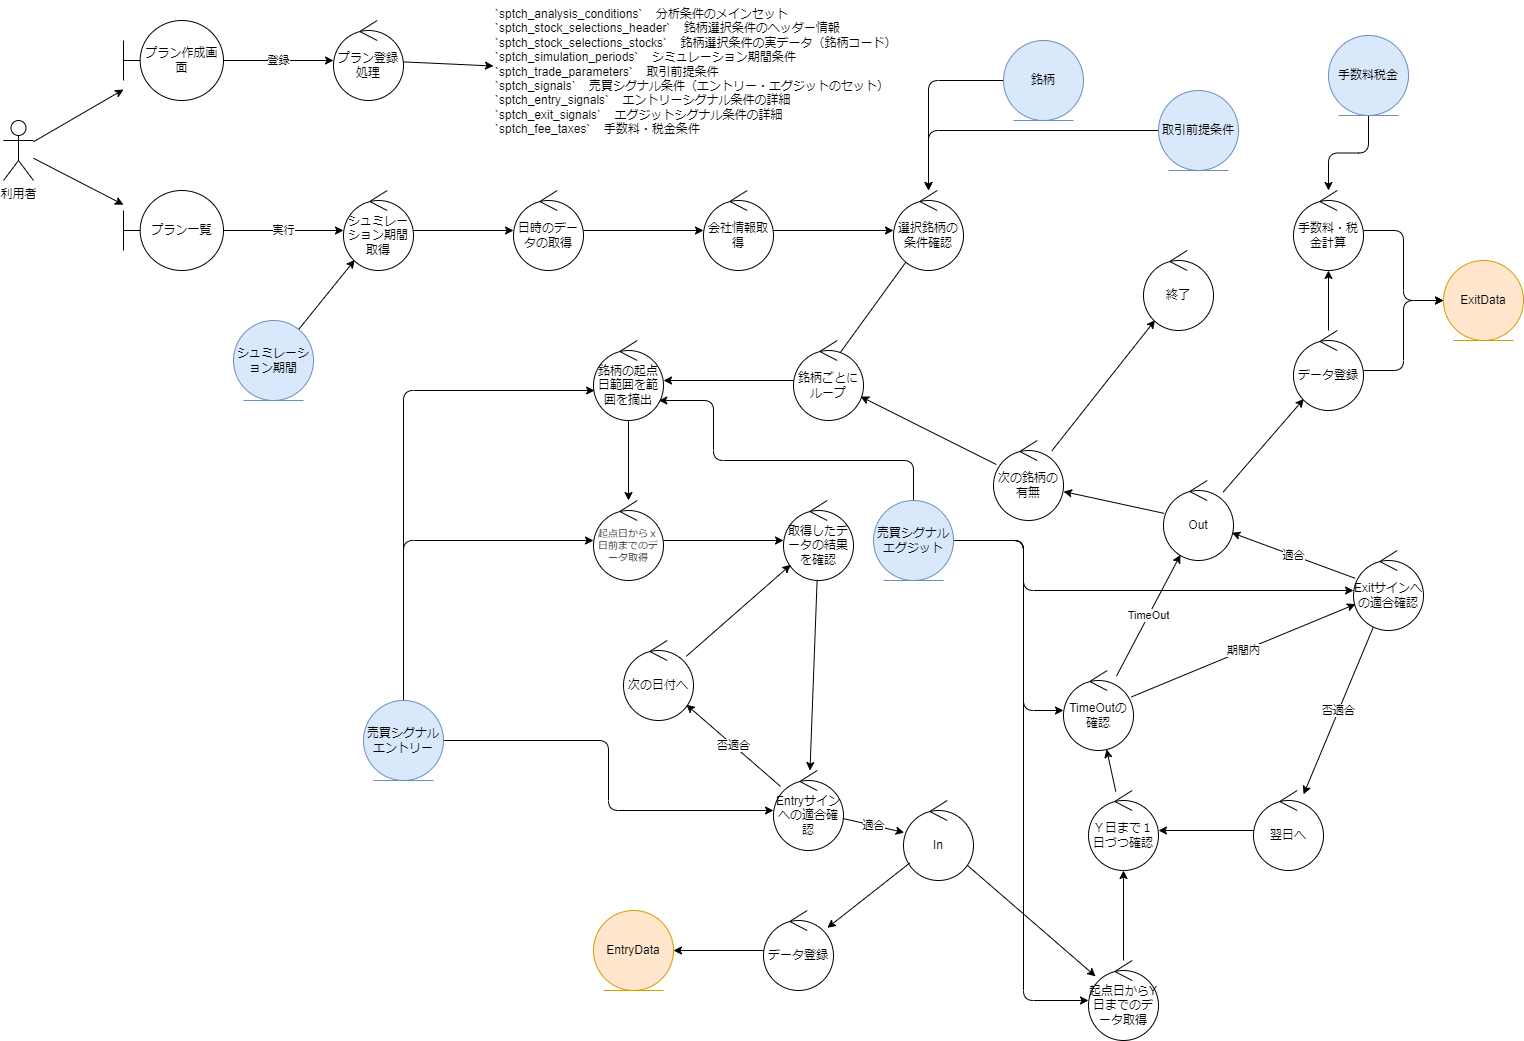

The diagram above was exported from draw.io. Its source (the exported page's mxGraphModel, read from the mxfile embedded in the PNG):
<mxGraphModel dx="1694" dy="1138" grid="1" gridSize="10" guides="1" tooltips="1" connect="1" arrows="1" fold="1" page="1" pageScale="1" pageWidth="827" pageHeight="1169" math="0" shadow="0">
  <root>
    <mxCell id="0" />
    <mxCell id="1" parent="0" />
    <mxCell id="77" style="edgeStyle=none;html=1;" parent="1" source="65" target="94" edge="1">
      <mxGeometry relative="1" as="geometry">
        <mxPoint x="200.00197214527316" y="309.6756863359203" as="targetPoint" />
      </mxGeometry>
    </mxCell>
    <mxCell id="180" style="edgeStyle=none;html=1;" edge="1" parent="1" source="65" target="177">
      <mxGeometry relative="1" as="geometry" />
    </mxCell>
    <mxCell id="65" value="利用者" style="shape=umlActor;verticalLabelPosition=bottom;verticalAlign=top;html=1;outlineConnect=0;" parent="1" vertex="1">
      <mxGeometry x="60" y="150" width="30" height="60" as="geometry" />
    </mxCell>
    <mxCell id="82" value="登録" style="edgeStyle=none;html=1;" parent="1" source="94" target="81" edge="1">
      <mxGeometry relative="1" as="geometry">
        <mxPoint x="301.08052769985056" y="280.84607711623516" as="sourcePoint" />
      </mxGeometry>
    </mxCell>
    <mxCell id="90" style="edgeStyle=none;html=1;" parent="1" source="81" target="89" edge="1">
      <mxGeometry relative="1" as="geometry" />
    </mxCell>
    <mxCell id="81" value="プラン登録処理" style="ellipse;shape=umlControl;whiteSpace=wrap;html=1;" parent="1" vertex="1">
      <mxGeometry x="390" y="50" width="70" height="80" as="geometry" />
    </mxCell>
    <mxCell id="89" value="`sptch_analysis_conditions`    分析条件のメインセット&#10;`sptch_stock_selections_header`    銘柄選択条件のヘッダー情報&#10;`sptch_stock_selections_stocks`    銘柄選択条件の実データ（銘柄コード）&#10;`sptch_simulation_periods`    シミュレーション期間条件&#10;`sptch_trade_parameters`    取引前提条件&#10;`sptch_signals`    売買シグナル条件（エントリー・エグジットのセット）&#10;`sptch_entry_signals`    エントリーシグナル条件の詳細&#10;`sptch_exit_signals`    エグジットシグナル条件の詳細&#10;`sptch_fee_taxes`    手数料・税金条件" style="text;whiteSpace=wrap;" parent="1" vertex="1">
      <mxGeometry x="550" y="30" width="430" height="150" as="geometry" />
    </mxCell>
    <mxCell id="94" value="プラン作成画面" style="shape=umlBoundary;whiteSpace=wrap;html=1;" vertex="1" parent="1">
      <mxGeometry x="180" y="50" width="100" height="80" as="geometry" />
    </mxCell>
    <mxCell id="99" style="edgeStyle=none;html=1;entryX=0.586;entryY=0.25;entryDx=0;entryDy=0;entryPerimeter=0;" edge="1" parent="1" source="98" target="108">
      <mxGeometry relative="1" as="geometry">
        <mxPoint x="826.9429037520295" y="512.2838499184331" as="targetPoint" />
      </mxGeometry>
    </mxCell>
    <mxCell id="98" value="選択銘柄の条件確認" style="ellipse;shape=umlControl;whiteSpace=wrap;html=1;" vertex="1" parent="1">
      <mxGeometry x="950" y="220" width="70" height="80" as="geometry" />
    </mxCell>
    <mxCell id="104" style="edgeStyle=none;html=1;" edge="1" parent="1" source="100" target="101">
      <mxGeometry relative="1" as="geometry" />
    </mxCell>
    <mxCell id="100" value="シュミレーション期間取得" style="ellipse;shape=umlControl;whiteSpace=wrap;html=1;" vertex="1" parent="1">
      <mxGeometry x="400" y="220" width="70" height="80" as="geometry" />
    </mxCell>
    <mxCell id="105" style="edgeStyle=none;html=1;" edge="1" parent="1" source="101" target="102">
      <mxGeometry relative="1" as="geometry" />
    </mxCell>
    <mxCell id="101" value="日時のデータの取得" style="ellipse;shape=umlControl;whiteSpace=wrap;html=1;" vertex="1" parent="1">
      <mxGeometry x="570" y="220" width="70" height="80" as="geometry" />
    </mxCell>
    <mxCell id="106" style="edgeStyle=none;html=1;" edge="1" parent="1" source="102" target="98">
      <mxGeometry relative="1" as="geometry" />
    </mxCell>
    <mxCell id="102" value="会社情報取得" style="ellipse;shape=umlControl;whiteSpace=wrap;html=1;" vertex="1" parent="1">
      <mxGeometry x="760" y="220" width="70" height="80" as="geometry" />
    </mxCell>
    <mxCell id="111" style="edgeStyle=none;html=1;" edge="1" parent="1" source="108" target="110">
      <mxGeometry relative="1" as="geometry" />
    </mxCell>
    <mxCell id="108" value="銘柄ごとにループ" style="ellipse;shape=umlControl;whiteSpace=wrap;html=1;" vertex="1" parent="1">
      <mxGeometry x="850" y="370" width="70" height="80" as="geometry" />
    </mxCell>
    <mxCell id="113" style="edgeStyle=none;html=1;" edge="1" parent="1" source="110" target="112">
      <mxGeometry relative="1" as="geometry" />
    </mxCell>
    <mxCell id="110" value="銘柄の起点日範囲を範囲を摘出" style="ellipse;shape=umlControl;whiteSpace=wrap;html=1;" vertex="1" parent="1">
      <mxGeometry x="650" y="370" width="70" height="80" as="geometry" />
    </mxCell>
    <mxCell id="117" style="edgeStyle=none;html=1;" edge="1" parent="1" source="112" target="114">
      <mxGeometry relative="1" as="geometry" />
    </mxCell>
    <mxCell id="112" value="起点日からｘ日前までのデータ取得" style="ellipse;shape=umlControl;whiteSpace=wrap;html=1;fontSize=10;" vertex="1" parent="1">
      <mxGeometry x="650" y="530" width="70" height="80" as="geometry" />
    </mxCell>
    <mxCell id="116" style="edgeStyle=none;html=1;" edge="1" parent="1" source="114" target="115">
      <mxGeometry relative="1" as="geometry" />
    </mxCell>
    <mxCell id="114" value="取得したデータの結果を確認" style="ellipse;shape=umlControl;whiteSpace=wrap;html=1;" vertex="1" parent="1">
      <mxGeometry x="840" y="530" width="70" height="80" as="geometry" />
    </mxCell>
    <mxCell id="115" value="Entryサインへの適合確認" style="ellipse;shape=umlControl;whiteSpace=wrap;html=1;" vertex="1" parent="1">
      <mxGeometry x="830" y="800" width="70" height="80" as="geometry" />
    </mxCell>
    <mxCell id="121" value="否適合" style="edgeStyle=none;html=1;" edge="1" parent="1" source="115" target="120">
      <mxGeometry relative="1" as="geometry">
        <mxPoint x="871.0500000000002" y="1091.04" as="sourcePoint" />
      </mxGeometry>
    </mxCell>
    <mxCell id="124" value="適合" style="edgeStyle=none;html=1;" edge="1" parent="1" source="115" target="123">
      <mxGeometry relative="1" as="geometry">
        <mxPoint x="1020" y="1092.794117647059" as="sourcePoint" />
      </mxGeometry>
    </mxCell>
    <mxCell id="122" style="edgeStyle=none;html=1;" edge="1" parent="1" source="120" target="114">
      <mxGeometry relative="1" as="geometry" />
    </mxCell>
    <mxCell id="120" value="&lt;div&gt;次の日付へ&lt;/div&gt;" style="ellipse;shape=umlControl;whiteSpace=wrap;html=1;" vertex="1" parent="1">
      <mxGeometry x="680" y="670" width="70" height="80" as="geometry" />
    </mxCell>
    <mxCell id="126" value="" style="edgeStyle=none;html=1;" edge="1" parent="1" source="123" target="125">
      <mxGeometry relative="1" as="geometry" />
    </mxCell>
    <mxCell id="123" value="In" style="ellipse;shape=umlControl;whiteSpace=wrap;html=1;" vertex="1" parent="1">
      <mxGeometry x="960" y="830" width="70" height="80" as="geometry" />
    </mxCell>
    <mxCell id="128" style="edgeStyle=none;html=1;" edge="1" parent="1" source="125" target="141">
      <mxGeometry relative="1" as="geometry">
        <mxPoint x="1115" y="860" as="targetPoint" />
      </mxGeometry>
    </mxCell>
    <mxCell id="125" value="起点日からY日までのデータ取得" style="ellipse;shape=umlControl;whiteSpace=wrap;html=1;" vertex="1" parent="1">
      <mxGeometry x="1145" y="990" width="70" height="80" as="geometry" />
    </mxCell>
    <mxCell id="152" style="edgeStyle=none;html=1;" edge="1" parent="1" source="131" target="151">
      <mxGeometry relative="1" as="geometry" />
    </mxCell>
    <mxCell id="131" value="Out" style="ellipse;shape=umlControl;whiteSpace=wrap;html=1;" vertex="1" parent="1">
      <mxGeometry x="1220" y="510" width="70" height="80" as="geometry" />
    </mxCell>
    <mxCell id="136" value="翌日へ" style="ellipse;shape=umlControl;whiteSpace=wrap;html=1;" vertex="1" parent="1">
      <mxGeometry x="1310" y="820" width="70" height="80" as="geometry" />
    </mxCell>
    <mxCell id="137" style="edgeStyle=none;html=1;" edge="1" parent="1" source="136" target="141">
      <mxGeometry relative="1" as="geometry" />
    </mxCell>
    <mxCell id="145" value="適合" style="edgeStyle=none;html=1;" edge="1" parent="1" source="138" target="131">
      <mxGeometry relative="1" as="geometry" />
    </mxCell>
    <mxCell id="147" value="否適合" style="edgeStyle=none;html=1;" edge="1" parent="1" source="138" target="136">
      <mxGeometry relative="1" as="geometry">
        <mxPoint as="offset" />
      </mxGeometry>
    </mxCell>
    <mxCell id="138" value="Exitサインへの適合確認" style="ellipse;shape=umlControl;whiteSpace=wrap;html=1;" vertex="1" parent="1">
      <mxGeometry x="1410" y="580" width="70" height="80" as="geometry" />
    </mxCell>
    <mxCell id="143" value="TimeOut" style="edgeStyle=none;html=1;" edge="1" parent="1" source="139" target="131">
      <mxGeometry relative="1" as="geometry" />
    </mxCell>
    <mxCell id="144" value="期間内" style="edgeStyle=none;html=1;" edge="1" parent="1" source="139" target="138">
      <mxGeometry relative="1" as="geometry" />
    </mxCell>
    <mxCell id="139" value="TimeOutの確認" style="ellipse;shape=umlControl;whiteSpace=wrap;html=1;" vertex="1" parent="1">
      <mxGeometry x="1120" y="700" width="70" height="80" as="geometry" />
    </mxCell>
    <mxCell id="142" style="edgeStyle=none;html=1;" edge="1" parent="1" source="141" target="139">
      <mxGeometry relative="1" as="geometry" />
    </mxCell>
    <mxCell id="141" value="Ｙ日まで１日づつ確認" style="ellipse;shape=umlControl;whiteSpace=wrap;html=1;" vertex="1" parent="1">
      <mxGeometry x="1145" y="820" width="70" height="80" as="geometry" />
    </mxCell>
    <mxCell id="196" style="edgeStyle=none;html=1;" edge="1" parent="1" source="149" target="195">
      <mxGeometry relative="1" as="geometry" />
    </mxCell>
    <mxCell id="149" value="データ登録" style="ellipse;shape=umlControl;whiteSpace=wrap;html=1;" vertex="1" parent="1">
      <mxGeometry x="820" y="940" width="70" height="80" as="geometry" />
    </mxCell>
    <mxCell id="150" style="edgeStyle=none;html=1;" edge="1" parent="1" source="123" target="149">
      <mxGeometry relative="1" as="geometry" />
    </mxCell>
    <mxCell id="191" style="edgeStyle=none;html=1;" edge="1" parent="1" source="151" target="189">
      <mxGeometry relative="1" as="geometry" />
    </mxCell>
    <mxCell id="192" style="edgeStyle=orthogonalEdgeStyle;html=1;" edge="1" parent="1" source="151" target="185">
      <mxGeometry relative="1" as="geometry" />
    </mxCell>
    <mxCell id="151" value="データ登録" style="ellipse;shape=umlControl;whiteSpace=wrap;html=1;" vertex="1" parent="1">
      <mxGeometry x="1350" y="360" width="70" height="80" as="geometry" />
    </mxCell>
    <mxCell id="154" style="edgeStyle=none;html=1;" edge="1" parent="1" source="153" target="108">
      <mxGeometry relative="1" as="geometry" />
    </mxCell>
    <mxCell id="157" style="edgeStyle=none;html=1;" edge="1" parent="1" source="153" target="156">
      <mxGeometry relative="1" as="geometry" />
    </mxCell>
    <mxCell id="153" value="次の銘柄の有無" style="ellipse;shape=umlControl;whiteSpace=wrap;html=1;" vertex="1" parent="1">
      <mxGeometry x="1050" y="470" width="70" height="80" as="geometry" />
    </mxCell>
    <mxCell id="155" style="edgeStyle=none;html=1;entryX=1;entryY=0.638;entryDx=0;entryDy=0;entryPerimeter=0;" edge="1" parent="1" source="131" target="153">
      <mxGeometry relative="1" as="geometry" />
    </mxCell>
    <mxCell id="156" value="終了" style="ellipse;shape=umlControl;whiteSpace=wrap;html=1;" vertex="1" parent="1">
      <mxGeometry x="1200" y="280" width="70" height="80" as="geometry" />
    </mxCell>
    <mxCell id="159" style="edgeStyle=orthogonalEdgeStyle;html=1;" edge="1" parent="1" source="158" target="115">
      <mxGeometry relative="1" as="geometry" />
    </mxCell>
    <mxCell id="170" style="edgeStyle=orthogonalEdgeStyle;html=1;" edge="1" parent="1" source="158" target="112">
      <mxGeometry relative="1" as="geometry">
        <Array as="points">
          <mxPoint x="460" y="570" />
        </Array>
      </mxGeometry>
    </mxCell>
    <mxCell id="171" style="edgeStyle=orthogonalEdgeStyle;html=1;" edge="1" parent="1" source="158" target="110">
      <mxGeometry relative="1" as="geometry">
        <Array as="points">
          <mxPoint x="460" y="420" />
        </Array>
      </mxGeometry>
    </mxCell>
    <mxCell id="158" value="売買シグナル&lt;div&gt;エントリー&lt;/div&gt;" style="ellipse;shape=umlEntity;whiteSpace=wrap;html=1;fillColor=#dae8fc;strokeColor=#6c8ebf;" vertex="1" parent="1">
      <mxGeometry x="420" y="730" width="80" height="80" as="geometry" />
    </mxCell>
    <mxCell id="161" style="edgeStyle=orthogonalEdgeStyle;html=1;" edge="1" parent="1" source="160" target="138">
      <mxGeometry relative="1" as="geometry">
        <Array as="points">
          <mxPoint x="1080" y="570" />
          <mxPoint x="1080" y="620" />
        </Array>
      </mxGeometry>
    </mxCell>
    <mxCell id="162" style="edgeStyle=orthogonalEdgeStyle;html=1;" edge="1" parent="1" source="160" target="139">
      <mxGeometry relative="1" as="geometry">
        <Array as="points">
          <mxPoint x="1080" y="570" />
          <mxPoint x="1080" y="740" />
        </Array>
      </mxGeometry>
    </mxCell>
    <mxCell id="172" style="edgeStyle=orthogonalEdgeStyle;html=1;" edge="1" parent="1" source="160" target="125">
      <mxGeometry relative="1" as="geometry">
        <Array as="points">
          <mxPoint x="1080" y="570" />
          <mxPoint x="1080" y="1030" />
        </Array>
      </mxGeometry>
    </mxCell>
    <mxCell id="176" style="edgeStyle=orthogonalEdgeStyle;html=1;" edge="1" parent="1" source="160" target="110">
      <mxGeometry relative="1" as="geometry">
        <Array as="points">
          <mxPoint x="970" y="490" />
          <mxPoint x="770" y="490" />
          <mxPoint x="770" y="430" />
        </Array>
      </mxGeometry>
    </mxCell>
    <mxCell id="160" value="売買シグナル&lt;div&gt;エグジット&lt;/div&gt;" style="ellipse;shape=umlEntity;whiteSpace=wrap;html=1;fillColor=#dae8fc;strokeColor=#6c8ebf;" vertex="1" parent="1">
      <mxGeometry x="930" y="530" width="80" height="80" as="geometry" />
    </mxCell>
    <mxCell id="164" style="edgeStyle=orthogonalEdgeStyle;html=1;" edge="1" parent="1" source="163" target="98">
      <mxGeometry relative="1" as="geometry" />
    </mxCell>
    <mxCell id="163" value="取引前提条件" style="ellipse;shape=umlEntity;whiteSpace=wrap;html=1;fillColor=#dae8fc;strokeColor=#6c8ebf;" vertex="1" parent="1">
      <mxGeometry x="1215" y="120" width="80" height="80" as="geometry" />
    </mxCell>
    <mxCell id="175" style="edgeStyle=orthogonalEdgeStyle;html=1;" edge="1" parent="1" source="174" target="98">
      <mxGeometry relative="1" as="geometry" />
    </mxCell>
    <mxCell id="174" value="銘柄" style="ellipse;shape=umlEntity;whiteSpace=wrap;html=1;fillColor=#dae8fc;strokeColor=#6c8ebf;" vertex="1" parent="1">
      <mxGeometry x="1060" y="70" width="80" height="80" as="geometry" />
    </mxCell>
    <mxCell id="178" value="実行" style="edgeStyle=none;html=1;" edge="1" parent="1" source="177" target="100">
      <mxGeometry relative="1" as="geometry" />
    </mxCell>
    <mxCell id="177" value="プラン一覧" style="shape=umlBoundary;whiteSpace=wrap;html=1;" vertex="1" parent="1">
      <mxGeometry x="180" y="220" width="100" height="80" as="geometry" />
    </mxCell>
    <mxCell id="182" style="edgeStyle=none;html=1;" edge="1" parent="1" source="181" target="100">
      <mxGeometry relative="1" as="geometry" />
    </mxCell>
    <mxCell id="181" value="シュミレーション期間" style="ellipse;shape=umlEntity;whiteSpace=wrap;html=1;fillColor=#dae8fc;strokeColor=#6c8ebf;" vertex="1" parent="1">
      <mxGeometry x="290" y="350" width="80" height="80" as="geometry" />
    </mxCell>
    <mxCell id="185" value="ExitData" style="ellipse;shape=umlEntity;whiteSpace=wrap;html=1;fillColor=#ffe6cc;strokeColor=#d79b00;" vertex="1" parent="1">
      <mxGeometry x="1500" y="290" width="80" height="80" as="geometry" />
    </mxCell>
    <mxCell id="190" style="edgeStyle=orthogonalEdgeStyle;html=1;" edge="1" parent="1" source="189" target="185">
      <mxGeometry relative="1" as="geometry">
        <mxPoint x="1500" y="260" as="targetPoint" />
      </mxGeometry>
    </mxCell>
    <mxCell id="189" value="手数料・税金計算" style="ellipse;shape=umlControl;whiteSpace=wrap;html=1;" vertex="1" parent="1">
      <mxGeometry x="1350" y="220" width="70" height="80" as="geometry" />
    </mxCell>
    <mxCell id="194" style="edgeStyle=orthogonalEdgeStyle;html=1;" edge="1" parent="1" source="193" target="189">
      <mxGeometry relative="1" as="geometry" />
    </mxCell>
    <mxCell id="193" value="手数料税金" style="ellipse;shape=umlEntity;whiteSpace=wrap;html=1;fillColor=#dae8fc;strokeColor=#6c8ebf;" vertex="1" parent="1">
      <mxGeometry x="1385" y="65" width="80" height="80" as="geometry" />
    </mxCell>
    <mxCell id="195" value="EntryData" style="ellipse;shape=umlEntity;whiteSpace=wrap;html=1;fillColor=#ffe6cc;strokeColor=#d79b00;" vertex="1" parent="1">
      <mxGeometry x="650" y="940" width="80" height="80" as="geometry" />
    </mxCell>
  </root>
</mxGraphModel>